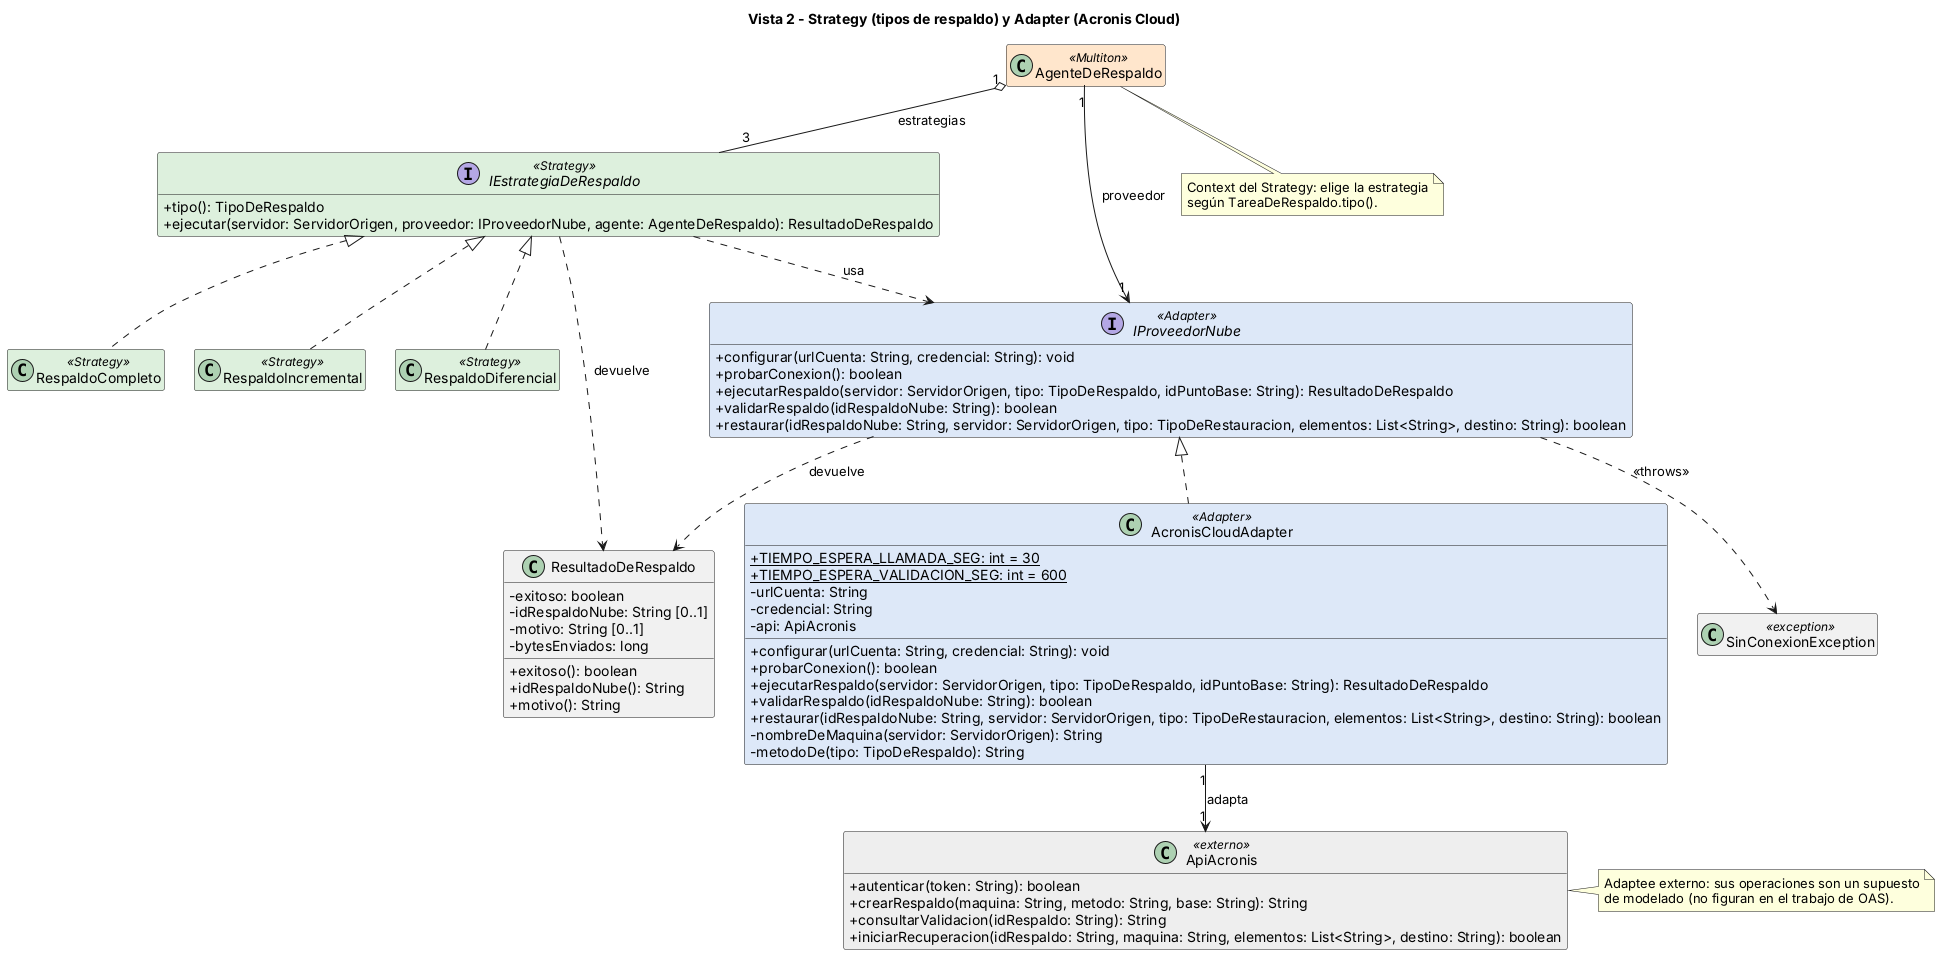

The diagram above was rendered by PlantUML. Its source (embedded in the PNG):
@startuml 06-clases-strategy-adapter
title Vista 2 - Strategy (tipos de respaldo) y Adapter (Acronis Cloud)
skinparam shadowing false
skinparam defaultFontName Arial
skinparam classAttributeIconSize 0
skinparam nodesep 30
skinparam ranksep 50
skinparam class {
  BackgroundColor<<Singleton>> #FFE6CC
  BackgroundColor<<Multiton>> #FFE6CC
  BackgroundColor<<Strategy>> #DDF0DD
  BackgroundColor<<Adapter>> #DDE8F8
  BackgroundColor<<externo>> #EEEEEE
}
hide empty members
interface IEstrategiaDeRespaldo <<Strategy>> {
  + tipo(): TipoDeRespaldo
  + ejecutar(servidor: ServidorOrigen, proveedor: IProveedorNube, agente: AgenteDeRespaldo): ResultadoDeRespaldo
}
class RespaldoCompleto <<Strategy>>
class RespaldoIncremental <<Strategy>>
class RespaldoDiferencial <<Strategy>>
class ResultadoDeRespaldo {
  - exitoso: boolean
  - idRespaldoNube: String [0..1]
  - motivo: String [0..1]
  - bytesEnviados: long
  + exitoso(): boolean
  + idRespaldoNube(): String
  + motivo(): String
}
interface IProveedorNube <<Adapter>> {
  + configurar(urlCuenta: String, credencial: String): void
  + probarConexion(): boolean
  + ejecutarRespaldo(servidor: ServidorOrigen, tipo: TipoDeRespaldo, idPuntoBase: String): ResultadoDeRespaldo
  + validarRespaldo(idRespaldoNube: String): boolean
  + restaurar(idRespaldoNube: String, servidor: ServidorOrigen, tipo: TipoDeRestauracion, elementos: List<String>, destino: String): boolean
}
class AcronisCloudAdapter <<Adapter>> {
  + {static} TIEMPO_ESPERA_LLAMADA_SEG: int = 30
  + {static} TIEMPO_ESPERA_VALIDACION_SEG: int = 600
  - urlCuenta: String
  - credencial: String
  - api: ApiAcronis
  + configurar(urlCuenta: String, credencial: String): void
  + probarConexion(): boolean
  + ejecutarRespaldo(servidor: ServidorOrigen, tipo: TipoDeRespaldo, idPuntoBase: String): ResultadoDeRespaldo
  + validarRespaldo(idRespaldoNube: String): boolean
  + restaurar(idRespaldoNube: String, servidor: ServidorOrigen, tipo: TipoDeRestauracion, elementos: List<String>, destino: String): boolean
  - nombreDeMaquina(servidor: ServidorOrigen): String
  - metodoDe(tipo: TipoDeRespaldo): String
}
class ApiAcronis <<externo>> {
  + autenticar(token: String): boolean
  + crearRespaldo(maquina: String, metodo: String, base: String): String
  + consultarValidacion(idRespaldo: String): String
  + iniciarRecuperacion(idRespaldo: String, maquina: String, elementos: List<String>, destino: String): boolean
}
class SinConexionException <<exception>>
class AgenteDeRespaldo <<Multiton>>
IEstrategiaDeRespaldo <|.. RespaldoCompleto
IEstrategiaDeRespaldo <|.. RespaldoIncremental
IEstrategiaDeRespaldo <|.. RespaldoDiferencial
IProveedorNube <|.. AcronisCloudAdapter
AgenteDeRespaldo "1" --> "1" IProveedorNube : proveedor
AgenteDeRespaldo "1" o-- "3" IEstrategiaDeRespaldo : estrategias
AcronisCloudAdapter "1" --> "1" ApiAcronis : adapta
IEstrategiaDeRespaldo ..> IProveedorNube : usa
IEstrategiaDeRespaldo ..> ResultadoDeRespaldo : devuelve
IProveedorNube ..> ResultadoDeRespaldo : devuelve
IProveedorNube ..> SinConexionException : <<throws>>
note right of ApiAcronis
  Adaptee externo: sus operaciones son un supuesto
  de modelado (no figuran en el trabajo de OAS).
end note
note bottom of AgenteDeRespaldo
  Context del Strategy: elige la estrategia
  según TareaDeRespaldo.tipo().
end note
@enduml